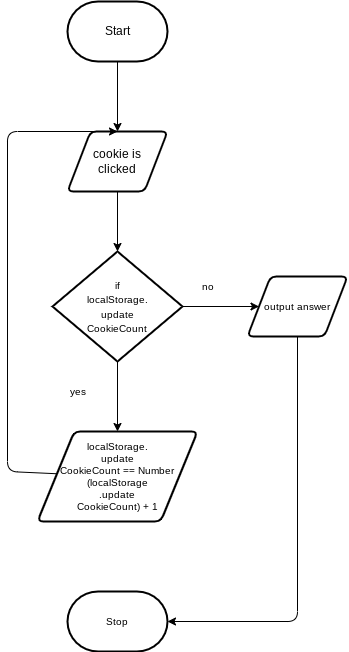

The diagram above was exported from draw.io. Its source (the exported page's mxGraphModel, read from the mxfile embedded in the PNG):
<mxGraphModel dx="899" dy="644" grid="1" gridSize="10" guides="1" tooltips="1" connect="1" arrows="1" fold="1" page="1" pageScale="1" pageWidth="850" pageHeight="1100" math="0" shadow="0">
  <root>
    <mxCell id="0" />
    <mxCell id="1" parent="0" />
    <mxCell id="18" style="edgeStyle=none;html=1;fontSize=10;" edge="1" parent="1" source="19" target="21">
      <mxGeometry relative="1" as="geometry" />
    </mxCell>
    <mxCell id="19" value="Start" style="strokeWidth=2;html=1;shape=mxgraph.flowchart.terminator;whiteSpace=wrap;" vertex="1" parent="1">
      <mxGeometry x="100" y="40" width="100" height="60" as="geometry" />
    </mxCell>
    <mxCell id="20" style="edgeStyle=none;html=1;fontSize=10;" edge="1" parent="1" source="21" target="24">
      <mxGeometry relative="1" as="geometry" />
    </mxCell>
    <mxCell id="21" value="cookie is &lt;br&gt;clicked" style="shape=parallelogram;html=1;strokeWidth=2;perimeter=parallelogramPerimeter;whiteSpace=wrap;rounded=1;arcSize=12;size=0.23;" vertex="1" parent="1">
      <mxGeometry x="100" y="170" width="100" height="60" as="geometry" />
    </mxCell>
    <mxCell id="22" style="edgeStyle=none;html=1;fontSize=10;" edge="1" parent="1" source="24" target="26">
      <mxGeometry relative="1" as="geometry" />
    </mxCell>
    <mxCell id="23" style="edgeStyle=none;html=1;entryX=0;entryY=0.5;entryDx=0;entryDy=0;fontSize=10;" edge="1" parent="1" source="24" target="29">
      <mxGeometry relative="1" as="geometry" />
    </mxCell>
    <mxCell id="24" value="&lt;font style=&quot;font-size: 10px&quot;&gt;if &lt;br&gt;localStorage.&lt;br&gt;update&lt;br&gt;CookieCount&lt;/font&gt;" style="strokeWidth=2;html=1;shape=mxgraph.flowchart.decision;whiteSpace=wrap;" vertex="1" parent="1">
      <mxGeometry x="85" y="290" width="130" height="110" as="geometry" />
    </mxCell>
    <mxCell id="25" style="edgeStyle=none;html=1;entryX=0.5;entryY=0;entryDx=0;entryDy=0;fontSize=10;" edge="1" parent="1" source="26" target="21">
      <mxGeometry relative="1" as="geometry">
        <Array as="points">
          <mxPoint x="40" y="510" />
          <mxPoint x="40" y="170" />
        </Array>
      </mxGeometry>
    </mxCell>
    <mxCell id="26" value="localStorage.&lt;br&gt;update&lt;br&gt;CookieCount == Number&lt;br&gt;(localStorage&lt;br&gt;.update&lt;br&gt;CookieCount) + 1" style="shape=parallelogram;html=1;strokeWidth=2;perimeter=parallelogramPerimeter;whiteSpace=wrap;rounded=1;arcSize=12;size=0.23;fontSize=10;" vertex="1" parent="1">
      <mxGeometry x="70" y="470" width="160" height="90" as="geometry" />
    </mxCell>
    <mxCell id="27" value="yes" style="text;html=1;align=center;verticalAlign=middle;resizable=0;points=[];autosize=1;strokeColor=none;fillColor=none;fontSize=10;" vertex="1" parent="1">
      <mxGeometry x="95" y="420" width="30" height="20" as="geometry" />
    </mxCell>
    <mxCell id="28" style="edgeStyle=none;html=1;fontSize=10;" edge="1" parent="1" source="29" target="31">
      <mxGeometry relative="1" as="geometry">
        <Array as="points">
          <mxPoint x="330" y="660" />
        </Array>
      </mxGeometry>
    </mxCell>
    <mxCell id="29" value="output answer" style="shape=parallelogram;html=1;strokeWidth=2;perimeter=parallelogramPerimeter;whiteSpace=wrap;rounded=1;arcSize=12;size=0.23;fontSize=10;" vertex="1" parent="1">
      <mxGeometry x="280" y="315" width="100" height="60" as="geometry" />
    </mxCell>
    <mxCell id="30" value="no" style="text;html=1;align=center;verticalAlign=middle;resizable=0;points=[];autosize=1;strokeColor=none;fillColor=none;fontSize=10;" vertex="1" parent="1">
      <mxGeometry x="225" y="315" width="30" height="20" as="geometry" />
    </mxCell>
    <mxCell id="31" value="Stop" style="strokeWidth=2;html=1;shape=mxgraph.flowchart.terminator;whiteSpace=wrap;fontSize=10;" vertex="1" parent="1">
      <mxGeometry x="100" y="630" width="100" height="60" as="geometry" />
    </mxCell>
  </root>
</mxGraphModel>